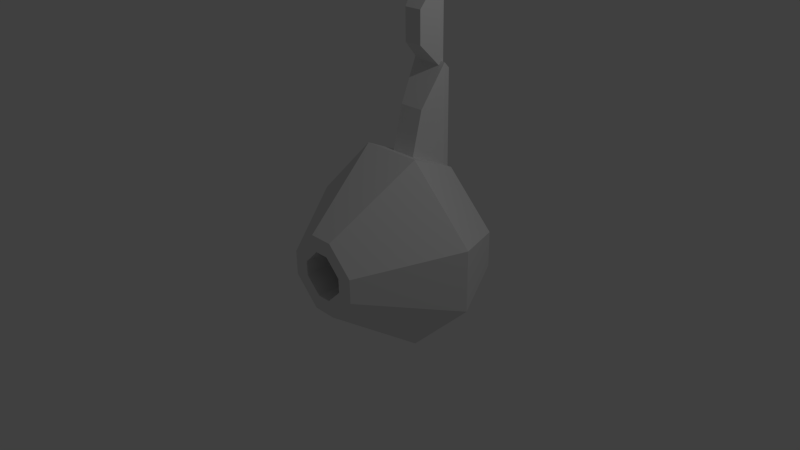 # Source: basic_fighter.blend  (saved by Blender 2.76.0; exported with 4.5.12 LTS)
import bpy
from mathutils import Matrix  # noqa: F401  (used for matrix-valued properties, if any)

bpy.ops.wm.read_factory_settings(use_empty=True)
scene = bpy.context.scene
scene.name = 'Scene'

# ---- collections
col_collection_1 = bpy.data.collections.new('Collection 1'); scene.collection.children.link(col_collection_1)

# ---- world
world_world = bpy.data.worlds.new('World'); scene.world = world_world
world_world.color = (0.05088, 0.05088, 0.05088)
world_world.use_sun_shadow = False
world_world.sun_shadow_jitter_overblur = 0.0
world_world.cycles.sampling_method = 'MANUAL'
world_world.cycles.sample_map_resolution = 256

# ---- cameras
cam_camera = bpy.data.cameras.new('Camera')
cam_camera.clip_end = 100.0
cam_camera.lens = 35.0
cam_camera.sensor_width = 32.0
cam_camera.sensor_height = 18.0
cam_camera.ortho_scale = 7.314
cam_camera.dof.focus_distance = 0.0
cam_camera.dof.aperture_fstop = 128.0

# ---- lights
light_lamp = bpy.data.lights.new('Lamp', 'POINT')
light_lamp.transmission_factor = 0.0
light_lamp.cutoff_distance = 30.0
light_lamp.energy = 100.0
light_lamp.shadow_buffer_clip_start = 1.001
light_lamp.shadow_soft_size = 0.1
light_lamp.shadow_maximum_resolution = 0.006
light_lamp.use_absolute_resolution = True
light_lamp.cycles.use_multiple_importance_sampling = False

# ---- meshes
me_cube_006 = bpy.data.meshes.new('Cube.006')
me_cube_006.from_pydata([(-0.06789, -0.2736, 0.03873), (-0.06789, -0.2736, 0.2983), (-0.1457, 0.01774, -0.03907), (-0.1457, 0.01774, 0.3761), (0.06789, -0.2736, 0.03873), (0.06789, -0.2736, 0.2983), (0.1457, 0.01774, -0.03907), (0.1457, 0.01774, 0.3761), (-0.1142, 0.06694, 0.3906), (-0.1142, 0.06694, 0.06518), (0.1142, 0.06694, 0.3906), (0.1142, 0.06694, 0.06518), (0.06299, -0.1703, 0.5935), (-0.06299, -0.1703, 0.5935), (0.08036, -0.1928, 0.5764), (0.03745, -0.328, 0.4795), (-0.08036, -0.1928, 0.5764), (-0.03745, -0.328, 0.4795), (0.0, -0.4521, 0.6326)], [], [(1, 3, 2, 0), (6, 2, 9, 11), (7, 5, 4, 6), (5, 1, 0, 4), (0, 2, 6, 4), (8, 10, 11, 9), (2, 3, 8, 9), (7, 6, 11, 10), (8, 3, 16, 13), (5, 7, 14, 15), (3, 1, 17, 16), (7, 10, 12, 14), (1, 5, 15, 17), (10, 8, 13, 12), (15, 14, 18), (17, 15, 18), (14, 12, 18), (16, 17, 18), (12, 13, 18), (13, 16, 18)])
_uv = me_cube_006.uv_layers.new(name='UVMap')
_uv.uv.foreach_set('vector', [0.3188, 0.3483, 0.03725, 0.3333, 0.152, 0.0, 0.3906, 0.14, 0.6253, 0.6065, 0.4856, 0.6314, 0.4461, 0.5489, 0.5556, 0.5294, 0.5546, 0.2627, 0.7489, 0.2949, 0.7931, 0.5098, 0.6253, 0.6065, 0.7931, 0.7835, 0.9161, 0.7835, 0.9161, 1.0, 0.7931, 1.0, 0.5841, 0.6314, 0.6545, 0.8856, 0.3906, 0.8856, 0.4611, 0.6314, 0.3906, 0.2795, 0.5001, 0.2599, 0.5556, 0.5294, 0.4461, 0.5489, 0.152, 0.0, 0.03725, 0.3333, 0.0, 0.3355, 0.08997, 0.07421, 0.5546, 0.2627, 0.6253, 0.6065, 0.5556, 0.5294, 0.5001, 0.2599, 0.0, 0.3355, 0.03725, 0.3333, 0.172, 0.5509, 0.1527, 0.5605, 0.7489, 0.2949, 0.5546, 0.2627, 0.6469, 0.07427, 0.7441, 0.1401, 0.03725, 0.3333, 0.3188, 0.3483, 0.3211, 0.5096, 0.172, 0.5509, 0.5546, 0.2627, 0.5001, 0.2599, 0.6188, 0.06462, 0.6469, 0.07427, 0.9161, 0.7835, 0.7931, 0.7835, 0.8207, 0.6257, 0.8885, 0.6257, 1.0, 0.4828, 0.7931, 0.4828, 0.8395, 0.2302, 0.9536, 0.2302, 0.7441, 0.1401, 0.6469, 0.07427, 0.7931, 0.0, 0.8885, 0.6257, 0.8207, 0.6257, 0.8546, 0.4828, 0.9693, 0.2188, 0.9536, 0.2302, 0.8965, 0.0, 0.172, 0.5509, 0.3211, 0.5096, 0.3906, 0.6658, 0.9536, 0.2302, 0.8395, 0.2302, 0.8965, 0.0, 0.1527, 0.5605, 0.172, 0.5509, 0.3906, 0.6658])
me_cube_006.use_remesh_preserve_volume = False
me_cube_006.use_remesh_preserve_attributes = False
me_cube_006.use_mirror_vertex_groups = False
me_cube_006.update()
me_cube_005 = bpy.data.meshes.new('Cube.005')
me_cube_005.from_pydata([(-0.1261, -0.2848, 0.2704), (-0.1261, -0.2848, 0.6982), (-0.1812, -0.002298, -0.03277), (-0.1812, -0.002298, 1.097), (0.1261, -0.2848, 0.2704), (0.1261, -0.2848, 0.6982), (0.1812, -0.002298, -0.03277), (0.1812, -0.002298, 1.097), (-0.1594, 0.07445, 1.029), (-0.1594, 0.07445, 0.004734), (0.1594, 0.07445, 1.029), (0.1594, 0.07445, 0.004734)], [], [(1, 3, 2, 0), (6, 2, 9, 11), (7, 5, 4, 6), (5, 1, 0, 4), (0, 2, 6, 4), (5, 7, 3, 1), (8, 10, 11, 9), (3, 7, 10, 8), (2, 3, 8, 9), (7, 6, 11, 10)])
_uv = me_cube_005.uv_layers.new(name='UVMap')
_uv.uv.foreach_set('vector', [0.7517, 0.3528, 0.9461, 0.0, 0.9461, 1.0, 0.7517, 0.7315, 0.2517, 1.0, 1.863e-07, 1.0, 0.01511, 0.9668, 0.2365, 0.9668, 0.6978, 1.0, 0.5033, 0.6472, 0.5033, 0.2685, 0.6978, 0.0, 0.2899, 0.3528, 0.4651, 0.3528, 0.4651, 0.7315, 0.2899, 0.7315, 0.4651, 0.7315, 0.5033, 1.0, 0.2517, 1.0, 0.2899, 0.7315, 0.2899, 0.3528, 0.2517, 0.0, 0.5033, 0.0, 0.4651, 0.3528, 0.01511, 0.06005, 0.2365, 0.06005, 0.2365, 0.9668, 0.01511, 0.9668, 0.0, 0.0, 0.2517, 0.0, 0.2365, 0.06005, 0.01511, 0.06005, 0.9461, 1.0, 0.9461, 0.0, 1.0, 0.06005, 1.0, 0.9668, 0.6978, 1.0, 0.6978, 0.0, 0.7517, 0.03321, 0.7517, 0.9399])
me_cube_005.use_remesh_preserve_volume = False
me_cube_005.use_remesh_preserve_attributes = False
me_cube_005.use_mirror_vertex_groups = False
me_cube_005.update()
me_cube_004 = bpy.data.meshes.new('Cube.004')
me_cube_004.from_pydata([(-0.1755, -0.2626, 0.2358), (-0.1755, -0.05958, 1.016), (-0.2521, 0.2626, -0.003122), (-0.2521, 0.2626, 1.569), (0.1755, -0.2626, 0.2358), (0.1755, -0.05958, 1.016), (0.2521, 0.2626, -0.003122), (0.2521, 0.2626, 1.569), (-0.2218, 0.3694, 1.474), (-0.2218, 0.3694, 0.09127), (0.2218, 0.3694, 1.474), (0.2218, 0.3694, 0.09127)], [], [(1, 3, 2, 0), (6, 2, 9, 11), (7, 5, 4, 6), (5, 1, 0, 4), (0, 2, 6, 4), (5, 7, 3, 1), (8, 10, 11, 9), (3, 7, 10, 8), (2, 3, 8, 9), (7, 6, 11, 10)])
_uv = me_cube_004.uv_layers.new(name='UVMap')
_uv.uv.foreach_set('vector', [0.0, 0.0, 1.0, 0.0, 1.0, 1.0, 0.0, 1.0, 0.0, 0.0, 1.0, 0.0, 1.0, 1.0, 0.0, 1.0, 0.0, 0.0, 1.0, 0.0, 1.0, 1.0, 0.0, 1.0, 0.0, 0.0, 1.0, 0.0, 1.0, 1.0, 0.0, 1.0, 0.0, 0.0, 1.0, 0.0, 1.0, 1.0, 0.0, 1.0, 0.0, 0.0, 1.0, 0.0, 1.0, 1.0, 0.0, 1.0, 0.0, 0.0, 1.0, 0.0, 1.0, 1.0, 0.0, 1.0, 0.0, 0.0, 1.0, 0.0, 1.0, 1.0, 0.0, 1.0, 0.0, 0.0, 1.0, 0.0, 1.0, 1.0, 0.0, 1.0, 0.0, 0.0, 1.0, 0.0, 1.0, 1.0, 0.0, 1.0])
me_cube_004.use_remesh_preserve_volume = False
me_cube_004.use_remesh_preserve_attributes = False
me_cube_004.use_mirror_vertex_groups = False
me_cube_004.update()
me_cube_001 = bpy.data.meshes.new('Cube.001')
me_cube_001.from_pydata([(-0.5157, -0.8393, -0.1632), (-0.1632, -0.8393, -0.5157), (-0.1632, -0.8393, 0.5157), (-0.5157, -0.8393, 0.1632), (0.1632, -0.8393, -0.5157), (0.5157, -0.8393, -0.1632), (0.5157, -0.8393, 0.1632), (0.1632, -0.8393, 0.5157), (-0.2458, 1.16, -0.9432), (-0.4206, 0.3323, -1.329), (-0.9432, 1.16, -0.2458), (-1.329, 0.3323, -0.4206), (-0.9432, 1.16, 0.2458), (-1.329, 0.3323, 0.4206), (-0.2458, 1.16, 0.9432), (-0.4206, 0.3323, 1.329), (0.9432, 1.16, -0.2458), (1.329, 0.3323, -0.4206), (0.2458, 1.16, -0.9432), (0.4206, 0.3323, -1.329), (0.2458, 1.16, 0.9432), (0.4206, 0.3323, 1.329), (0.9432, 1.16, 0.2458), (1.329, 0.3323, 0.4206), (-0.3068, -0.8393, 0.0971), (-0.0971, -0.8393, 0.3068), (-0.0971, -0.8393, -0.3068), (-0.3068, -0.8393, -0.0971), (0.0971, -0.8393, 0.3068), (0.3068, -0.8393, 0.0971), (0.3068, -0.8393, -0.0971), (0.0971, -0.8393, -0.3068), (-0.3068, 0.3619, 0.0971), (-0.0971, 0.3619, 0.3068), (-0.0971, 0.3619, -0.3068), (-0.3068, 0.3619, -0.0971), (0.0971, 0.3619, 0.3068), (0.3068, 0.3619, 0.0971), (0.3068, 0.3619, -0.0971), (0.0971, 0.3619, -0.3068)], [], [(3, 13, 11, 0), (21, 7, 6, 23), (4, 19, 17, 5), (3, 0, 27, 24), (9, 1, 0, 11), (7, 21, 15, 2), (1, 9, 19, 4), (23, 6, 5, 17), (2, 15, 13, 3), (14, 12, 13, 15), (10, 8, 9, 11), (22, 20, 21, 23), (18, 16, 17, 19), (12, 10, 11, 13), (8, 18, 19, 9), (20, 14, 15, 21), (23, 17, 16, 22), (12, 14, 20, 22, 16, 18, 8, 10), (30, 29, 37, 38), (6, 7, 28, 29), (2, 3, 24, 25), (7, 2, 25, 28), (1, 4, 31, 26), (4, 5, 30, 31), (0, 1, 26, 27), (5, 6, 29, 30), (37, 36, 33, 32, 35, 34, 39, 38), (24, 27, 35, 32), (29, 28, 36, 37), (25, 24, 32, 33), (28, 25, 33, 36), (26, 31, 39, 34), (31, 30, 38, 39), (27, 26, 34, 35)])
_uv = me_cube_001.uv_layers.new(name='UVMap')
_uv.uv.foreach_set('vector', [0.832, 0.3955, 0.832, 0.5685, 0.6715, 0.5311, 0.7697, 0.381, 7.058e-08, 0.1027, 0.1494, 0.1706, 0.1494, 0.2567, 0.0, 0.3246, 0.2933, 0.2966, 0.3709, 0.4274, 0.1174, 0.4274, 0.195, 0.2966, 0.2933, 0.1308, 0.3389, 0.1706, 0.3005, 0.1881, 0.2734, 0.1644, 0.4883, 0.3246, 0.3389, 0.2567, 0.3389, 0.1706, 0.4883, 0.1027, 0.9234, 0.04023, 0.8241, 0.1898, 0.7068, 0.08702, 0.8778, 0.0003366, 0.9472, 0.381, 0.998, 0.5482, 0.832, 0.5482, 0.8828, 0.381, 0.3436, 0.5685, 0.3436, 0.7415, 0.2814, 0.756, 0.1832, 0.6058, 0.195, 0.1308, 0.1174, 0.0, 0.3709, 6.177e-08, 0.2933, 0.1308, 0.6066, 0.2173, 0.4883, 0.1505, 0.5527, 0.0, 0.7068, 0.08702, 0.6596, 0.6878, 0.519, 0.682, 0.4883, 0.5236, 0.6715, 0.5311, 0.7514, 0.381, 0.6752, 0.2773, 0.8241, 0.1898, 0.9234, 0.3248, 0.03066, 0.455, 0.1713, 0.4492, 0.1832, 0.6058, 0.0, 0.6134, 0.7534, 0.7096, 0.6596, 0.6878, 0.6715, 0.5311, 0.832, 0.5685, 0.9635, 0.7022, 0.8665, 0.7022, 0.832, 0.5482, 0.998, 0.5482, 0.6752, 0.2773, 0.6066, 0.2173, 0.7068, 0.08702, 0.8241, 0.1898, 0.3436, 0.5685, 0.1832, 0.6058, 0.1713, 0.4492, 0.2651, 0.4274, 0.7515, 1.0, 0.5569, 1.0, 0.4883, 0.94, 0.4883, 0.7696, 0.5569, 0.7096, 0.7515, 0.7096, 0.8201, 0.7696, 0.8201, 0.94, 0.9617, 0.2026, 0.9234, 0.2026, 0.9234, 1.029e-08, 0.9617, 0.0, 0.1494, 0.2567, 0.1494, 0.1706, 0.1878, 0.1881, 0.1878, 0.2393, 0.195, 0.1308, 0.2933, 0.1308, 0.2734, 0.1644, 0.2149, 0.1644, 0.1494, 0.1706, 0.195, 0.1308, 0.2149, 0.1644, 0.1878, 0.1881, 0.3389, 0.2567, 0.2933, 0.2966, 0.2734, 0.263, 0.3005, 0.2393, 0.2933, 0.2966, 0.195, 0.2966, 0.2149, 0.263, 0.2734, 0.263, 0.3389, 0.1706, 0.3389, 0.2567, 0.3005, 0.2393, 0.3005, 0.1881, 0.195, 0.2966, 0.1494, 0.2567, 0.1878, 0.2393, 0.2149, 0.263, 0.9057, 0.8082, 0.8472, 0.8082, 0.8201, 0.7845, 0.8201, 0.7333, 0.8472, 0.7096, 0.9057, 0.7096, 0.9328, 0.7333, 0.9328, 0.7845, 0.9617, 0.0, 1.0, 0.0, 1.0, 0.2026, 0.9617, 0.2026, 0.4647, 0.8481, 0.4233, 0.8403, 0.4233, 0.6378, 0.4647, 0.6456, 0.385, 0.8403, 0.3436, 0.8481, 0.3436, 0.6456, 0.385, 0.6378, 0.4233, 0.8403, 0.385, 0.8403, 0.385, 0.6378, 0.4233, 0.6378, 0.4233, 0.6299, 0.385, 0.6299, 0.385, 0.4274, 0.4233, 0.4274, 0.385, 0.6299, 0.3436, 0.6378, 0.3436, 0.4352, 0.385, 0.4274, 0.4647, 0.6378, 0.4233, 0.6299, 0.4233, 0.4274, 0.4647, 0.4352])
me_cube_001.use_remesh_preserve_volume = False
me_cube_001.use_remesh_preserve_attributes = False
me_cube_001.use_mirror_vertex_groups = False
me_cube_001.update()

# ---- objects
ob_cube_002 = bpy.data.objects.new('Cube.002', me_cube_006)
ob_cube_001 = bpy.data.objects.new('Cube.001', me_cube_005)
ob_cube = bpy.data.objects.new('Cube', me_cube_004)
ob_head = bpy.data.objects.new('head', me_cube_001)
ob_lamp = bpy.data.objects.new('Lamp', light_lamp)
ob_camera = bpy.data.objects.new('Camera', cam_camera)

# ---- transforms, parenting, visibility, modifiers, constraints
ob_cube_002.location = (0.0, 1.002, 3.374)
ob_cube_002.lineart.crease_threshold = 0.0
ob_cube_001.location = (0.0, 1.003, 2.334)
ob_cube_001.lineart.crease_threshold = 0.0
ob_cube.location = (0.0, 0.7474, 0.7992)
ob_cube.lineart.crease_threshold = 0.0
ob_head.location = (0.0, 0.0, 0.0)
ob_head.lineart.crease_threshold = 0.0
ob_lamp.location = (4.076, 1.005, 5.904)
ob_lamp.rotation_euler = (0.6503, 0.05522, 1.866)
ob_lamp.lock_rotations_4d = False
ob_lamp.empty_display_type = 'ARROWS'
ob_lamp.color = (0.0, 0.0, 0.0, 0.0)
ob_lamp.lineart.crease_threshold = 0.0
ob_camera.location = (7.481, -6.508, 5.344)
ob_camera.rotation_euler = (1.109, 0.01082, 0.8149)
ob_camera.lock_rotations_4d = False
ob_camera.empty_display_type = 'ARROWS'
ob_camera.color = (0.0, 0.0, 0.0, 0.0)
ob_camera.display_type = 'WIRE'
ob_camera.lineart.crease_threshold = 0.0

# ---- collection membership
col_collection_1.objects.link(ob_cube_002)
col_collection_1.objects.link(ob_cube_001)
col_collection_1.objects.link(ob_cube)
col_collection_1.objects.link(ob_head)
col_collection_1.objects.link(ob_lamp)
col_collection_1.objects.link(ob_camera)

# ---- scene / render settings (as saved in the file)
scene.camera = ob_camera
scene.frame_start = 1; scene.frame_end = 250; scene.frame_set(1)
scene.render.engine = 'BLENDER_EEVEE_NEXT'
scene.render.resolution_percentage = 50
scene.render.dither_intensity = 0.0
scene.cycles.use_denoising = False
scene.cycles.samples = 10
scene.cycles.sampling_pattern = 'TABULATED_SOBOL'
scene.cycles.light_sampling_threshold = 0.0
scene.cycles.use_adaptive_sampling = False
scene.cycles.use_light_tree = False
scene.cycles.blur_glossy = 0.0
scene.cycles.pixel_filter_type = 'GAUSSIAN'
scene.cycles.sample_clamp_indirect = 0.0
scene.view_settings.view_transform = 'Standard'
bpy.context.view_layer.update()
